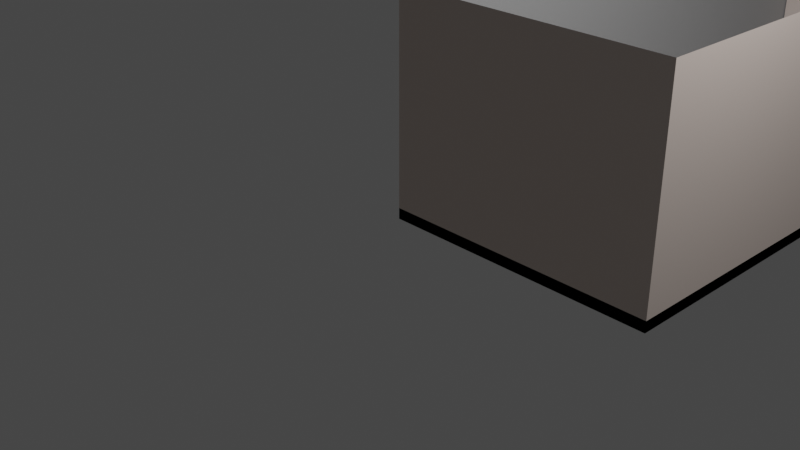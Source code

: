# Source: MeetingRoom2Gate18A_3DModel.blend  (saved by Blender 3.6.11; exported with 4.5.12 LTS)
import bpy
from mathutils import Matrix  # noqa: F401  (used for matrix-valued properties, if any)

bpy.ops.wm.read_factory_settings(use_empty=True)
scene = bpy.context.scene
scene.name = 'Scene'

# ---- collections
col_collection = bpy.data.collections.new('Collection'); scene.collection.children.link(col_collection)

# ---- materials (node trees are filled in below, after node groups)
mat_wall_material = bpy.data.materials.new('Wall_material')
mat_wall_material.use_transparent_shadow = False
mat_wall_material.diffuse_color = (0.8, 0.621, 0.57, 1.0)
mat_baseboard_material = bpy.data.materials.new('Baseboard_material')
mat_baseboard_material.use_transparent_shadow = False
mat_floor_material = bpy.data.materials.new('Floor_material')
mat_floor_material.use_transparent_shadow = False
mat_floor_material.diffuse_color = (0.8, 0.636, 0.315, 1.0)

# ---- material node trees
mat_wall_material.use_nodes = True; mat_wall_material.node_tree.nodes.clear()
_N = mat_wall_material.node_tree.nodes; _L = mat_wall_material.node_tree.links
n0 = _N.new('ShaderNodeBsdfPrincipled'); n0.name = 'Principled BSDF'; n0.location = (10, 300)
n0.distribution = 'GGX'
n0.subsurface_method = 'RANDOM_WALK_SKIN'
n0.inputs[3].default_value = 1.45
n0.inputs[27].default_value = (0.0, 0.0, 0.0, 1.0)
n0.inputs[28].default_value = 1.0
n1 = _N.new('ShaderNodeOutputMaterial'); n1.name = 'Material Output'; n1.location = (1100, 160)
n2 = _N.new('ShaderNodeBsdfDiffuse'); n2.name = 'Diffuse BSDF'; n2.location = (200, 320)
n2.inputs[0].default_value = (0.765, 0.65, 0.588, 1.0)
n3 = _N.new('ShaderNodeBsdfAnisotropic'); n3.name = 'Glossy_0'; n3.location = (200, 0)
n3.distribution = 'GGX'
n4 = _N.new('ShaderNodeMixShader'); n4.name = 'Mix_0'; n4.location = (500, 160)
n4.inputs[0].default_value = 0.1
n5 = _N.new('ShaderNodeNewGeometry'); n5.name = 'Input_1'; n5.location = (-80, -70)
n6 = _N.new('ShaderNodeBsdfDiffuse'); n6.name = 'Diffuse_1'; n6.location = (200, -280)
n6.inputs[0].default_value = (0.3, 0.3, 0.3, 1.0)
n7 = _N.new('ShaderNodeMixShader'); n7.name = 'Mix_1'; n7.location = (800, -70)
_L.new(n2.outputs[0], n4.inputs[1])
_L.new(n3.outputs[0], n4.inputs[2])
_L.new(n5.outputs[6], n7.inputs[0])
_L.new(n6.outputs[0], n7.inputs[2])
_L.new(n4.outputs[0], n7.inputs[1])
_L.new(n7.outputs[0], n1.inputs[0])
n1.is_active_output = True
mat_baseboard_material.use_nodes = True; mat_baseboard_material.node_tree.nodes.clear()
_N = mat_baseboard_material.node_tree.nodes; _L = mat_baseboard_material.node_tree.links
n0 = _N.new('ShaderNodeBsdfPrincipled'); n0.name = 'Principled BSDF'; n0.location = (10, 300)
n0.distribution = 'GGX'
n0.subsurface_method = 'RANDOM_WALK_SKIN'
n0.inputs[3].default_value = 1.45
n0.inputs[27].default_value = (0.0, 0.0, 0.0, 1.0)
n0.inputs[28].default_value = 1.0
n1 = _N.new('ShaderNodeOutputMaterial'); n1.name = 'Material Output'; n1.location = (1100, 160)
n2 = _N.new('ShaderNodeBsdfDiffuse'); n2.name = 'Diffuse BSDF'; n2.location = (200, 320)
n3 = _N.new('ShaderNodeBsdfAnisotropic'); n3.name = 'Glossy_0'; n3.location = (200, 0)
n3.distribution = 'GGX'
n4 = _N.new('ShaderNodeMixShader'); n4.name = 'Mix_0'; n4.location = (500, 160)
n4.inputs[0].default_value = 0.1
_L.new(n2.outputs[0], n4.inputs[1])
_L.new(n3.outputs[0], n4.inputs[2])
_L.new(n4.outputs[0], n1.inputs[0])
n1.is_active_output = True
mat_floor_material.use_nodes = True; mat_floor_material.node_tree.nodes.clear()
_N = mat_floor_material.node_tree.nodes; _L = mat_floor_material.node_tree.links
n0 = _N.new('ShaderNodeBsdfPrincipled'); n0.name = 'Principled BSDF'; n0.location = (500, 160)
n0.distribution = 'GGX'
n0.subsurface_method = 'RANDOM_WALK_SKIN'
n0.inputs[3].default_value = 1.45
n0.inputs[27].default_value = (0.0, 0.0, 0.0, 1.0)
n0.inputs[28].default_value = 1.0
n1 = _N.new('ShaderNodeOutputMaterial'); n1.name = 'Material Output'; n1.location = (700, 160)
n2 = _N.new('ShaderNodeTexBrick'); n2.name = 'Brick_0'; n2.location = (300, 160)
n2.inputs[3].default_value = (0.407, 0.411, 0.394, 1.0)
n2.inputs[4].default_value = 3.0
n2.inputs[5].default_value = 0.001
n2.inputs[7].default_value = 0.6
n2.inputs[8].default_value = 0.3
n3 = _N.new('ShaderNodeRGB'); n3.name = 'RGB_0'; n3.location = (70, 160)
n3.outputs[0].default_value = (0.711, 0.668, 0.668, 1.0)
_L.new(n0.outputs[0], n1.inputs[0])
_L.new(n3.outputs[0], n2.inputs[1])
_L.new(n3.outputs[0], n2.inputs[2])
_L.new(n2.outputs[0], n0.inputs[0])
n1.is_active_output = True

# ---- world
world_world = bpy.data.worlds.new('World'); scene.world = world_world
world_world.use_nodes = True; world_world.node_tree.nodes.clear()
_N = world_world.node_tree.nodes; _L = world_world.node_tree.links
n0 = _N.new('ShaderNodeOutputWorld'); n0.name = 'World Output'; n0.location = (300, 300)
n1 = _N.new('ShaderNodeBackground'); n1.name = 'Background'; n1.location = (10, 300)
n1.inputs[0].default_value = (0.05088, 0.05088, 0.05088, 1.0)
_L.new(n1.outputs[0], n0.inputs[0])
n0.is_active_output = True
world_world.color = (0.05088, 0.05088, 0.05088)
world_world.use_sun_shadow = False
world_world.sun_shadow_jitter_overblur = 0.0

# ---- cameras
cam_camera = bpy.data.cameras.new('Camera')
cam_camera.clip_end = 100.0
cam_camera.ortho_scale = 7.314

# ---- lights
light_light = bpy.data.lights.new('Light', 'POINT')
light_light.transmission_factor = 0.0
light_light.energy = 1000.0
light_light.shadow_soft_size = 0.1
light_light.shadow_maximum_resolution = 0.006
light_light.use_absolute_resolution = True

# ---- meshes
me_room = bpy.data.meshes.new('Room')
me_room.from_pydata([(0.0, 0.0, 2.4), (0.0, 0.0, 0.0), (3.0, 0.0, 2.4), (3.0, 0.0, 0.0), (3.0, 9.56, 2.4), (3.0, 9.56, 0.0), (-13.79, 9.56, 2.4), (-13.79, 9.56, 0.0), (-13.79, 18.82, 2.4), (-13.79, 18.82, 0.0), (-19.74, 18.82, 2.4), (-19.74, 18.82, 0.0), (-19.74, 6.66, 2.4), (-19.74, 6.66, 0.0), (-1.74, 6.66, 2.4), (-1.74, 6.66, 0.0), (-1.74, 7.66, 2.4), (-1.74, 7.66, 0.0), (-7.153e-07, 7.66, 2.4), (-7.153e-07, 7.66, 0.0), (-7.153e-07, 0.56, 2.4), (-7.153e-07, 0.56, 0.0)], [], [(0, 1, 3, 2), (2, 3, 5, 4), (4, 5, 7, 6), (6, 7, 9, 8), (8, 9, 11, 10), (10, 11, 13, 12), (12, 13, 15, 14), (14, 15, 17, 16), (16, 17, 19, 18), (18, 19, 21, 20)])
_uv = me_room.uv_layers.new(name='UVMap')
_uv.uv.foreach_set('vector', [5.264e-05, 5.263e-05, 0.02843, 5.263e-05, 0.02843, 0.03553, 5.264e-05, 0.03553, 5.264e-05, 0.03553, 0.02843, 0.03553, 0.02843, 0.1486, 5.266e-05, 0.1486, 5.266e-05, 0.1486, 0.02843, 0.1486, 0.02843, 0.3471, 5.27e-05, 0.3471, 5.27e-05, 0.3471, 0.02843, 0.3471, 0.02843, 0.4566, 5.273e-05, 0.4566, 5.273e-05, 0.4566, 0.02843, 0.4566, 0.02843, 0.527, 5.271e-05, 0.527, 5.271e-05, 0.527, 0.02843, 0.527, 0.02843, 0.6707, 5.27e-05, 0.6707, 5.27e-05, 0.6707, 0.02843, 0.6707, 0.02843, 0.8836, 5.271e-05, 0.8836, 5.271e-05, 0.8836, 0.02843, 0.8836, 0.02843, 0.8954, 5.274e-05, 0.8954, 5.274e-05, 0.8954, 0.02843, 0.8954, 0.02843, 0.916, 5.271e-05, 0.916, 5.271e-05, 0.916, 0.02843, 0.916, 0.02843, 0.9999, 5.272e-05, 0.9999])
me_room.materials.append(mat_wall_material)
me_room.update()
me_room_001 = bpy.data.meshes.new('Room.001')
me_room_001.from_pydata([(0.0, 0.0, 2.4), (0.0, 0.0, 0.0), (2.0, 0.0, 2.4), (2.0, 0.0, 0.0)], [], [(0, 1, 3, 2)])
_uv = me_room_001.uv_layers.new(name='UVMap')
_uv.uv.foreach_set('vector', [0.0001118, 0.9999, 0.0001117, 0.0001119, 0.8333, 0.0001117, 0.8333, 0.9999])
me_room_001.materials.append(mat_wall_material)
me_room_001.update()
me_baseboard_001 = bpy.data.meshes.new('Baseboard.001')
me_baseboard_001.from_pydata([(0.0, 0.0, 0.12), (0.0, 0.0, 0.0), (2.0, 0.0, 0.12), (2.0, 0.0, 0.0)], [], [(0, 2, 3, 1)])
_uv = me_baseboard_001.uv_layers.new(name='UVMap')
_uv.uv.foreach_set('vector', [0.8335, 0.8333, 0.8335, 0.0001117, 0.8835, 0.0001117, 0.8835, 0.8333])
me_baseboard_001.materials.append(mat_baseboard_material)
me_baseboard_001.update()
me_room_002 = bpy.data.meshes.new('Room.002')
me_room_002.from_pydata([(0.0, 0.0, 2.4), (0.0, 0.0, 0.0), (-2.12, 0.0, 2.4), (-2.12, 0.0, 0.0)], [], [(0, 1, 3, 2)])
_uv = me_room_002.uv_layers.new(name='UVMap')
_uv.uv.foreach_set('vector', [0.8832, 0.000115, 0.8832, 0.9999, 0.000115, 0.9999, 0.000115, 0.000115])
me_room_002.materials.append(mat_wall_material)
me_room_002.update()
me_baseboard_002 = bpy.data.meshes.new('Baseboard.002')
me_baseboard_002.from_pydata([(0.0, 0.0, 0.12), (0.0, 0.0, 0.0), (-2.12, 0.0, 0.12), (-2.12, 0.0, 0.0)], [], [(0, 2, 3, 1)])
_uv = me_baseboard_002.uv_layers.new(name='UVMap')
_uv.uv.foreach_set('vector', [0.9335, 0.000115, 0.9335, 0.8832, 0.8835, 0.8832, 0.8835, 0.000115])
me_baseboard_002.materials.append(mat_baseboard_material)
me_baseboard_002.update()
me_room_003 = bpy.data.meshes.new('Room.003')
me_room_003.from_pydata([(0.0, 0.0, 2.4), (0.0, 0.0, 0.0), (0.8, 0.0, 2.4), (0.8, 0.0, 0.0)], [], [(0, 1, 3, 2)])
_uv = me_room_003.uv_layers.new(name='UVMap')
_uv.uv.foreach_set('vector', [7.063e-05, 0.9999, 7.064e-05, 7.064e-05, 0.3334, 7.062e-05, 0.3334, 0.9999])
me_room_003.materials.append(mat_wall_material)
me_room_003.update()
me_baseboard_003 = bpy.data.meshes.new('Baseboard.003')
me_baseboard_003.from_pydata([(0.0, 0.0, 0.12), (0.0, 0.0, 0.0), (0.8, 0.0, 0.12), (0.8, 0.0, 0.0)], [], [(0, 2, 3, 1)])
_uv = me_baseboard_003.uv_layers.new(name='UVMap')
_uv.uv.foreach_set('vector', [0.3335, 7.064e-05, 0.6668, 7.065e-05, 0.6668, 0.05006, 0.3335, 0.05006])
me_baseboard_003.materials.append(mat_baseboard_material)
me_baseboard_003.update()
me_room_004 = bpy.data.meshes.new('Room.004')
me_room_004.from_pydata([(0.0, 0.0, 2.4), (0.0, 0.0, 0.0), (0.52, 0.0, 2.4), (0.52, 0.0, 0.0)], [], [(0, 1, 3, 2)])
_uv = me_room_004.uv_layers.new(name='UVMap')
_uv.uv.foreach_set('vector', [5.695e-05, 0.9999, 5.694e-05, 5.697e-05, 0.2167, 5.697e-05, 0.2167, 0.9999])
me_room_004.materials.append(mat_wall_material)
me_room_004.update()
me_baseboard_004 = bpy.data.meshes.new('Baseboard.004')
me_baseboard_004.from_pydata([(0.0, 0.0, 0.12), (0.0, 0.0, 0.0), (0.52, 0.0, 0.12), (0.52, 0.0, 0.0)], [], [(0, 2, 3, 1)])
_uv = me_baseboard_004.uv_layers.new(name='UVMap')
_uv.uv.foreach_set('vector', [0.4335, 0.05005, 0.2168, 0.05005, 0.2168, 5.696e-05, 0.4335, 5.694e-05])
me_baseboard_004.materials.append(mat_baseboard_material)
me_baseboard_004.update()
me_room_005 = bpy.data.meshes.new('Room.005')
me_room_005.from_pydata([(0.0, 0.0, 2.4), (0.0, 0.0, 0.0), (-6.123e-17, -1.0, 2.4), (-6.123e-17, -1.0, 0.0)], [], [(0, 1, 3, 2)])
_uv = me_room_005.uv_layers.new(name='UVMap')
_uv.uv.foreach_set('vector', [0.4167, 7.9e-05, 0.4167, 0.9999, 7.908e-05, 0.9999, 7.896e-05, 7.901e-05])
me_room_005.materials.append(mat_wall_material)
me_room_005.update()
me_baseboard_005 = bpy.data.meshes.new('Baseboard.005')
me_baseboard_005.from_pydata([(0.0, 0.0, 0.12), (0.0, 0.0, 0.0), (0.0, 0.0, 0.12), (0.0, 0.0, 0.0), (-6.123e-17, -1.0, 0.12), (-6.123e-17, -1.0, 0.0)], [], [(0, 2, 3, 1), (2, 4, 5, 3)])
_uv = me_baseboard_005.uv_layers.new(name='UVMap')
_uv.uv.foreach_set('vector', [0.4168, 7.9e-05, 0.4169, 7.902e-05, 0.4169, 0.05007, 0.4168, 0.05007, 0.4169, 7.902e-05, 0.8334, 7.896e-05, 0.8334, 0.05007, 0.4169, 0.05007])
me_baseboard_005.materials.append(mat_baseboard_material)
me_baseboard_005.update()
me_baseboard = bpy.data.meshes.new('Baseboard')
me_baseboard.from_pydata([(0.0, 0.0, 0.12), (0.0, 0.0, 0.0), (3.0, 0.0, 0.12), (3.0, 0.0, 0.0), (3.0, 9.56, 0.12), (3.0, 9.56, 0.0), (-13.79, 9.56, 0.12), (-13.79, 9.56, 0.0), (-13.79, 18.82, 0.12), (-13.79, 18.82, 0.0), (-19.74, 18.82, 0.12), (-19.74, 18.82, 0.0), (-19.74, 6.66, 0.12), (-19.74, 6.66, 0.0), (-1.74, 6.66, 0.12), (-1.74, 6.66, 0.0), (-1.74, 7.66, 0.12), (-1.74, 7.66, 0.0), (-7.153e-07, 7.66, 0.12), (-7.153e-07, 7.66, 0.0), (-7.153e-07, 0.56, 0.12), (-7.153e-07, 0.56, 0.0)], [], [(0, 1, 3, 2), (2, 3, 5, 4), (4, 5, 7, 6), (6, 7, 9, 8), (8, 9, 11, 10), (10, 11, 13, 12), (12, 13, 15, 14), (14, 15, 17, 16), (16, 17, 19, 18), (18, 19, 21, 20)])
_uv = me_baseboard.uv_layers.new(name='UVMap')
_uv.uv.foreach_set('vector', [0.02854, 5.263e-05, 0.02996, 5.263e-05, 0.02996, 0.03553, 0.02854, 0.03553, 0.02854, 0.03553, 0.02996, 0.03553, 0.02996, 0.1486, 0.02854, 0.1486, 0.02854, 0.1486, 0.02996, 0.1486, 0.02996, 0.3471, 0.02854, 0.3471, 0.02854, 0.3471, 0.02996, 0.3471, 0.02996, 0.4566, 0.02854, 0.4566, 0.02854, 0.4566, 0.02996, 0.4566, 0.02996, 0.527, 0.02854, 0.527, 0.02854, 0.527, 0.02996, 0.527, 0.02996, 0.6707, 0.02854, 0.6707, 0.02854, 0.6707, 0.02996, 0.6707, 0.02996, 0.8836, 0.02854, 0.8836, 0.02854, 0.8836, 0.02996, 0.8836, 0.02996, 0.8954, 0.02854, 0.8954, 0.02854, 0.8954, 0.02996, 0.8954, 0.02996, 0.916, 0.02854, 0.916, 0.02854, 0.916, 0.02996, 0.916, 0.02996, 0.9999, 0.02854, 0.9999])
me_baseboard.materials.append(mat_baseboard_material)
me_baseboard.update()
me_floor = bpy.data.meshes.new('Floor')
me_floor.from_pydata([(0.0, 0.0, 0.0), (3.0, 0.0, 0.0), (3.0, 9.56, 0.0), (-13.79, 9.56, 0.0), (-13.79, 18.82, 0.0), (-19.74, 18.82, 0.0), (-19.74, 6.66, 0.0), (-1.74, 6.66, 0.0), (-1.74, 7.66, 0.0), (-7.153e-07, 7.66, 0.0), (-7.153e-07, 0.56, 0.0)], [], [(0, 1, 2, 3, 4, 5, 6, 7, 8, 9, 10)])
_uv = me_floor.uv_layers.new(name='UVMap')
_uv.uv.foreach_set('vector', [0.2536, 0.4116, 0.2376, 0.4589, 0.08678, 0.4081, 0.1761, 0.1432, 0.03006, 0.09391, 0.06173, 5.266e-05, 0.2536, 0.06477, 0.1578, 0.3487, 0.142, 0.3434, 0.1327, 0.3708, 0.2447, 0.4086])
me_floor.materials.append(mat_floor_material)
me_floor.update()

# ---- objects
ob_light = bpy.data.objects.new('Light', light_light)
ob_camera = bpy.data.objects.new('Camera', cam_camera)
ob_room = bpy.data.objects.new('Room', me_room)
ob_room_001 = bpy.data.objects.new('Room.001', me_room_001)
ob_baseboard_001 = bpy.data.objects.new('Baseboard.001', me_baseboard_001)
ob_room_002 = bpy.data.objects.new('Room.002', me_room_002)
ob_baseboard_002 = bpy.data.objects.new('Baseboard.002', me_baseboard_002)
ob_room_003 = bpy.data.objects.new('Room.003', me_room_003)
ob_baseboard_003 = bpy.data.objects.new('Baseboard.003', me_baseboard_003)
ob_room_004 = bpy.data.objects.new('Room.004', me_room_004)
ob_baseboard_004 = bpy.data.objects.new('Baseboard.004', me_baseboard_004)
ob_room_005 = bpy.data.objects.new('Room.005', me_room_005)
ob_baseboard_005 = bpy.data.objects.new('Baseboard.005', me_baseboard_005)
ob_baseboard = bpy.data.objects.new('Baseboard', me_baseboard)
ob_floor = bpy.data.objects.new('Floor', me_floor)

# ---- transforms, parenting, visibility, modifiers, constraints
ob_light.location = (4.076, 1.005, 5.904)
ob_light.rotation_euler = (0.6503, 0.05522, 1.866)
ob_light.lock_rotations_4d = False
ob_light.empty_display_type = 'ARROWS'
ob_light.color = (0.0, 0.0, 0.0, 0.0)
ob_light.lineart.crease_threshold = 0.0
ob_camera.location = (7.359, -6.926, 4.958)
ob_camera.rotation_euler = (1.109, 0.0, 0.8149)
ob_camera.lock_rotations_4d = False
ob_camera.empty_display_type = 'ARROWS'
ob_camera.color = (0.0, 0.0, 0.0, 0.0)
ob_camera.display_type = 'WIRE'
ob_camera.lineart.crease_threshold = 0.0
ob_room.location = (0.0, 0.0, 0.0)
ob_room_001.location = (-19.68, 8.502, 0.0)
ob_baseboard_001.parent = ob_room_001
ob_baseboard_001.location = (-0.02101, 0.0, 0.0)
_m = ob_baseboard_001.modifiers.new('Solidify', 'SOLIDIFY')
_m.thickness = 0.015
_m.use_even_offset = True
_m.use_quality_normals = True
ob_room_002.location = (-13.82, 8.519, 0.0)
ob_baseboard_002.parent = ob_room_002
ob_baseboard_002.location = (0.0, 0.0, 0.0)
_m = ob_baseboard_002.modifiers.new('Solidify', 'SOLIDIFY')
_m.thickness = 0.015
_m.use_even_offset = True
_m.use_quality_normals = True
ob_room_003.location = (0.0161, 7.343, 0.0)
ob_baseboard_003.parent = ob_room_003
ob_baseboard_003.location = (0.0, 0.3166, 0.0)
_m = ob_baseboard_003.modifiers.new('Solidify', 'SOLIDIFY')
_m.thickness = 0.015
_m.use_even_offset = True
_m.use_quality_normals = True
ob_room_004.location = (2.458, 7.311, 0.0)
ob_baseboard_004.parent = ob_room_004
ob_baseboard_004.location = (0.0, 0.3539, 0.0)
_m = ob_baseboard_004.modifiers.new('Solidify', 'SOLIDIFY')
_m.thickness = 0.015
_m.use_even_offset = True
_m.use_quality_normals = True
ob_room_005.location = (-13.78, 9.56, 0.0)
ob_baseboard_005.parent = ob_room_005
ob_baseboard_005.location = (0.0, 0.0, 0.0)
_m = ob_baseboard_005.modifiers.new('Solidify', 'SOLIDIFY')
_m.thickness = 0.015
_m.use_even_offset = True
_m.use_quality_normals = True
ob_baseboard.parent = ob_room
ob_baseboard.location = (0.0, 0.0, 0.0)
_m = ob_baseboard.modifiers.new('Solidify', 'SOLIDIFY')
_m.thickness = 0.015
_m.use_even_offset = True
_m.use_quality_normals = True
ob_floor.parent = ob_room
ob_floor.location = (0.0, 0.0, 0.0)

# ---- collection membership
col_collection.objects.link(ob_light)
col_collection.objects.link(ob_camera)
col_collection.objects.link(ob_room)
col_collection.objects.link(ob_room_001)
col_collection.objects.link(ob_baseboard_001)
col_collection.objects.link(ob_room_002)
col_collection.objects.link(ob_baseboard_002)
col_collection.objects.link(ob_room_003)
col_collection.objects.link(ob_baseboard_003)
col_collection.objects.link(ob_room_004)
col_collection.objects.link(ob_baseboard_004)
col_collection.objects.link(ob_room_005)
col_collection.objects.link(ob_baseboard_005)
col_collection.objects.link(ob_baseboard)
col_collection.objects.link(ob_floor)

# ---- scene / render settings (as saved in the file)
scene.camera = ob_camera
scene.frame_start = 1; scene.frame_end = 250; scene.frame_set(1)
scene.render.engine = 'BLENDER_EEVEE_NEXT'
scene.cycles.sampling_pattern = 'TABULATED_SOBOL'
scene.view_settings.view_transform = 'Filmic'
bpy.context.view_layer.update()
